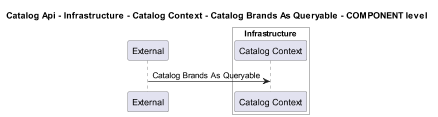

The diagram above was rendered by PlantUML. Its source (embedded in the PNG):
@startuml
!pragma layout smetana
skinparam dpi 60

title Catalog Api - Infrastructure - Catalog Context - Catalog Brands As Queryable - COMPONENT level

participant "External" as C4InterFlow.SoftwareSystems.ExternalSystem

box "Catalog Api" #White
    
box "Infrastructure" #White
    participant "Catalog Context" as dotnet.eShop.Architecture.SoftwareSystems.CatalogApi.Containers.Infrastructure.Components.CatalogContext
end box

end box


C4InterFlow.SoftwareSystems.ExternalSystem -> dotnet.eShop.Architecture.SoftwareSystems.CatalogApi.Containers.Infrastructure.Components.CatalogContext : Catalog Brands As Queryable


@enduml